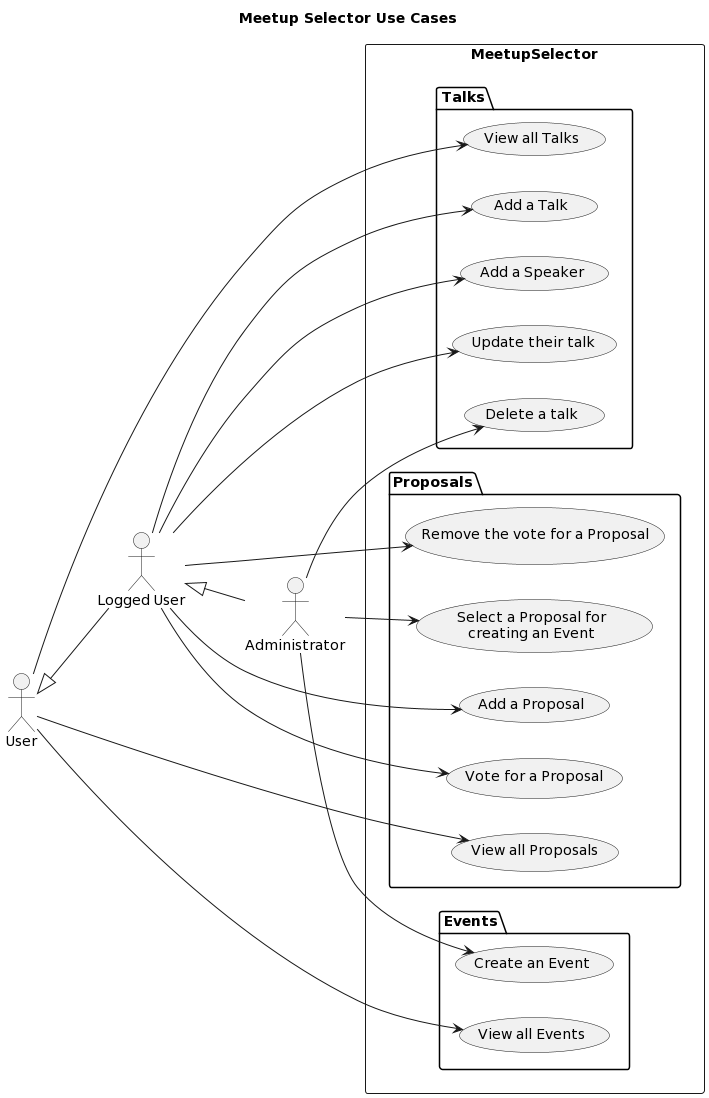

The diagram above was rendered by PlantUML. Its source (embedded in the PNG):
@startuml
title Meetup Selector Use Cases

left to right direction

:User: as User
:Logged User: as LoggedUser
:Administrator: as Admin

rectangle MeetupSelector {
package Talks {
usecase TALK_UC0 as "View all Talks"
usecase TALK_UC1 as "Add a Talk"
usecase TALK_UC2 as "Add a Speaker"
usecase TALK_UC3 as "Update their talk"
usecase TALK_UC4 as "Delete a talk"
}
package Proposals {
usecase PROPOSAL_UC0 as "View all Proposals"
usecase PROPOSAL_UC1 as "Add a Proposal"
usecase PROPOSAL_UC2 as "Vote for a Proposal"
usecase PROPOSAL_UC3 as "Remove the vote for a Proposal"
usecase PROPOSAL_UC4 as "Select a Proposal for
creating an Event"
}
package Events {
usecase EVENT_UC0 as "View all Events"
usecase EVENT_UC1 as "Create an Event"
}
}

User <|-- LoggedUser
LoggedUser <|-- Admin

User --> TALK_UC0
User --> PROPOSAL_UC0
User --> EVENT_UC0

LoggedUser --> TALK_UC1
LoggedUser --> TALK_UC2
LoggedUser --> TALK_UC3
LoggedUser --> PROPOSAL_UC1
LoggedUser --> PROPOSAL_UC2
LoggedUser --> PROPOSAL_UC3

Admin --> TALK_UC4
Admin --> PROPOSAL_UC4
Admin --> EVENT_UC1
@enduml